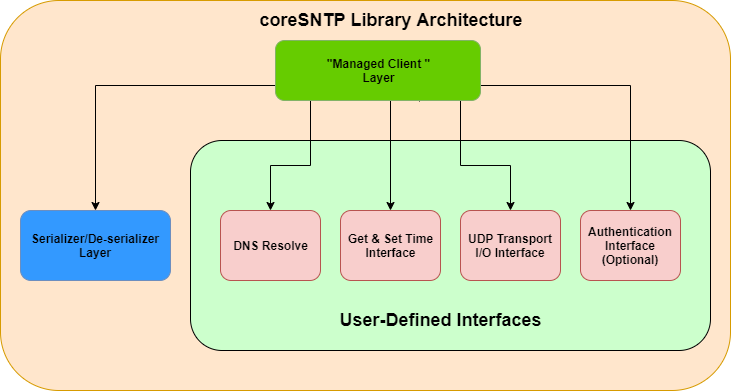

The diagram above was exported from draw.io. Its source (the exported page's mxGraphModel, read from the mxfile embedded in the PNG):
<mxGraphModel dx="1824" dy="819" grid="1" gridSize="10" guides="1" tooltips="1" connect="1" arrows="1" fold="1" page="1" pageScale="1" pageWidth="850" pageHeight="1100" math="0" shadow="0">
  <root>
    <mxCell id="0" />
    <mxCell id="1" parent="0" />
    <mxCell id="LyUybxHeKNkTcXtv1GsY-17" value="" style="rounded=1;whiteSpace=wrap;html=1;fillColor=#ffe6cc;strokeColor=#d79b00;" parent="1" vertex="1">
      <mxGeometry x="90" y="20" width="730" height="390" as="geometry" />
    </mxCell>
    <mxCell id="LyUybxHeKNkTcXtv1GsY-16" value="" style="rounded=1;whiteSpace=wrap;html=1;fillColor=#ccffcc;" parent="1" vertex="1">
      <mxGeometry x="280" y="160" width="520" height="210" as="geometry" />
    </mxCell>
    <mxCell id="LyUybxHeKNkTcXtv1GsY-9" style="edgeStyle=orthogonalEdgeStyle;rounded=0;orthogonalLoop=1;jettySize=auto;html=1;exitX=0.5;exitY=1;exitDx=0;exitDy=0;" parent="1" source="LyUybxHeKNkTcXtv1GsY-2" target="LyUybxHeKNkTcXtv1GsY-4" edge="1">
      <mxGeometry relative="1" as="geometry">
        <Array as="points">
          <mxPoint x="400" y="120" />
          <mxPoint x="400" y="185" />
          <mxPoint x="360" y="185" />
        </Array>
      </mxGeometry>
    </mxCell>
    <mxCell id="LyUybxHeKNkTcXtv1GsY-10" style="edgeStyle=orthogonalEdgeStyle;rounded=0;orthogonalLoop=1;jettySize=auto;html=1;exitX=0.75;exitY=1;exitDx=0;exitDy=0;" parent="1" source="LyUybxHeKNkTcXtv1GsY-2" target="LyUybxHeKNkTcXtv1GsY-5" edge="1">
      <mxGeometry relative="1" as="geometry">
        <Array as="points">
          <mxPoint x="480" y="120" />
        </Array>
      </mxGeometry>
    </mxCell>
    <mxCell id="LyUybxHeKNkTcXtv1GsY-11" style="edgeStyle=orthogonalEdgeStyle;rounded=0;orthogonalLoop=1;jettySize=auto;html=1;exitX=0.7;exitY=1.02;exitDx=0;exitDy=0;exitPerimeter=0;" parent="1" source="LyUybxHeKNkTcXtv1GsY-2" target="LyUybxHeKNkTcXtv1GsY-7" edge="1">
      <mxGeometry relative="1" as="geometry">
        <Array as="points">
          <mxPoint x="509" y="120" />
          <mxPoint x="550" y="120" />
          <mxPoint x="550" y="185" />
          <mxPoint x="600" y="185" />
        </Array>
      </mxGeometry>
    </mxCell>
    <mxCell id="LyUybxHeKNkTcXtv1GsY-13" style="edgeStyle=orthogonalEdgeStyle;rounded=0;orthogonalLoop=1;jettySize=auto;html=1;exitX=0;exitY=0.75;exitDx=0;exitDy=0;entryX=0.5;entryY=0;entryDx=0;entryDy=0;" parent="1" source="LyUybxHeKNkTcXtv1GsY-2" target="LyUybxHeKNkTcXtv1GsY-3" edge="1">
      <mxGeometry relative="1" as="geometry">
        <Array as="points">
          <mxPoint x="185" y="105" />
        </Array>
      </mxGeometry>
    </mxCell>
    <mxCell id="LyUybxHeKNkTcXtv1GsY-14" style="edgeStyle=orthogonalEdgeStyle;rounded=0;orthogonalLoop=1;jettySize=auto;html=1;exitX=1;exitY=0.75;exitDx=0;exitDy=0;" parent="1" source="LyUybxHeKNkTcXtv1GsY-2" target="LyUybxHeKNkTcXtv1GsY-6" edge="1">
      <mxGeometry relative="1" as="geometry" />
    </mxCell>
    <mxCell id="LyUybxHeKNkTcXtv1GsY-2" value="&lt;b&gt;&quot;Managed Client &quot;&lt;br&gt;Layer&lt;/b&gt;" style="rounded=1;whiteSpace=wrap;html=1;fillColor=#66cc00;strokeColor=#82b366;" parent="1" vertex="1">
      <mxGeometry x="365" y="60" width="205" height="60" as="geometry" />
    </mxCell>
    <mxCell id="LyUybxHeKNkTcXtv1GsY-3" value="&lt;b&gt;Serializer/De-serializer Layer&lt;/b&gt;" style="rounded=1;whiteSpace=wrap;html=1;fillColor=#3399ff;strokeColor=#6c8ebf;" parent="1" vertex="1">
      <mxGeometry x="110" y="230" width="150" height="70" as="geometry" />
    </mxCell>
    <mxCell id="LyUybxHeKNkTcXtv1GsY-4" value="&lt;b&gt;DNS Resolve&lt;/b&gt;" style="rounded=1;whiteSpace=wrap;html=1;fillColor=#f8cecc;strokeColor=#b85450;" parent="1" vertex="1">
      <mxGeometry x="310" y="230" width="100" height="70" as="geometry" />
    </mxCell>
    <mxCell id="LyUybxHeKNkTcXtv1GsY-5" value="&lt;b&gt;Get &amp;amp; Set Time&lt;br&gt;Interface&lt;/b&gt;" style="rounded=1;whiteSpace=wrap;html=1;fillColor=#f8cecc;strokeColor=#b85450;" parent="1" vertex="1">
      <mxGeometry x="430" y="230" width="100" height="70" as="geometry" />
    </mxCell>
    <mxCell id="LyUybxHeKNkTcXtv1GsY-6" value="&lt;b&gt;Authentication Interface&lt;br&gt;(Optional)&lt;/b&gt;" style="rounded=1;whiteSpace=wrap;html=1;fillColor=#f8cecc;strokeColor=#b85450;" parent="1" vertex="1">
      <mxGeometry x="670" y="230" width="100" height="70" as="geometry" />
    </mxCell>
    <mxCell id="LyUybxHeKNkTcXtv1GsY-7" value="&lt;b&gt;UDP Transport I/O Interface&lt;/b&gt;" style="rounded=1;whiteSpace=wrap;html=1;fillColor=#f8cecc;strokeColor=#b85450;" parent="1" vertex="1">
      <mxGeometry x="550" y="230" width="100" height="70" as="geometry" />
    </mxCell>
    <mxCell id="LyUybxHeKNkTcXtv1GsY-18" value="&lt;b&gt;&lt;font style=&quot;font-size: 18px&quot;&gt;coreSNTP Library Architecture&lt;/font&gt;&lt;/b&gt;" style="text;html=1;strokeColor=none;fillColor=none;align=center;verticalAlign=middle;whiteSpace=wrap;rounded=0;" parent="1" vertex="1">
      <mxGeometry x="330" y="30" width="300" height="20" as="geometry" />
    </mxCell>
    <mxCell id="LyUybxHeKNkTcXtv1GsY-19" value="&lt;b&gt;&lt;font style=&quot;font-size: 18px&quot;&gt;User-Defined Interfaces&lt;/font&gt;&lt;/b&gt;" style="text;html=1;strokeColor=none;fillColor=none;align=center;verticalAlign=middle;whiteSpace=wrap;rounded=0;" parent="1" vertex="1">
      <mxGeometry x="380" y="330" width="300" height="20" as="geometry" />
    </mxCell>
  </root>
</mxGraphModel>